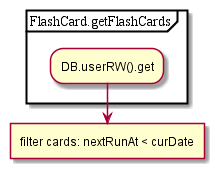

The diagram above was rendered by PlantUML. Its source (embedded in the PNG):
@startuml
partition FlashCard.getFlashCards {
:DB.userRW().get;
}
:filter cards: nextRunAt < curDate]
@enduml